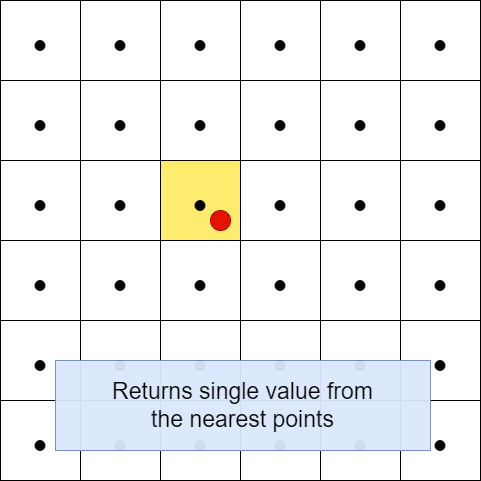

The diagram above was exported from draw.io. Its source (the exported page's mxGraphModel, read from the mxfile embedded in the PNG):
<mxGraphModel dx="784" dy="2021" grid="1" gridSize="10" guides="1" tooltips="1" connect="1" arrows="1" fold="1" page="1" pageScale="1" pageWidth="850" pageHeight="1100" math="0" shadow="0">
  <root>
    <mxCell id="0" />
    <mxCell id="1" parent="0" />
    <mxCell id="232" value="&lt;span style=&quot;font-family: Söhne, ui-sans-serif, system-ui, -apple-system, &amp;quot;Segoe UI&amp;quot;, Roboto, Ubuntu, Cantarell, &amp;quot;Noto Sans&amp;quot;, sans-serif, &amp;quot;Helvetica Neue&amp;quot;, Arial, &amp;quot;Apple Color Emoji&amp;quot;, &amp;quot;Segoe UI Emoji&amp;quot;, &amp;quot;Segoe UI Symbol&amp;quot;, &amp;quot;Noto Color Emoji&amp;quot;; text-align: left;&quot;&gt;&lt;font style=&quot;font-size: 45px;&quot;&gt;• &lt;/font&gt;&lt;/span&gt;" style="whiteSpace=wrap;html=1;aspect=fixed;" vertex="1" parent="1">
      <mxGeometry x="90" y="-260" width="80" height="80" as="geometry" />
    </mxCell>
    <mxCell id="234" value="&lt;span style=&quot;font-family: Söhne, ui-sans-serif, system-ui, -apple-system, &amp;quot;Segoe UI&amp;quot;, Roboto, Ubuntu, Cantarell, &amp;quot;Noto Sans&amp;quot;, sans-serif, &amp;quot;Helvetica Neue&amp;quot;, Arial, &amp;quot;Apple Color Emoji&amp;quot;, &amp;quot;Segoe UI Emoji&amp;quot;, &amp;quot;Segoe UI Symbol&amp;quot;, &amp;quot;Noto Color Emoji&amp;quot;; text-align: left;&quot;&gt;&lt;font style=&quot;font-size: 45px;&quot;&gt;• &lt;/font&gt;&lt;/span&gt;" style="whiteSpace=wrap;html=1;aspect=fixed;" vertex="1" parent="1">
      <mxGeometry x="170" y="-260" width="80" height="80" as="geometry" />
    </mxCell>
    <mxCell id="236" value="&lt;span style=&quot;font-family: Söhne, ui-sans-serif, system-ui, -apple-system, &amp;quot;Segoe UI&amp;quot;, Roboto, Ubuntu, Cantarell, &amp;quot;Noto Sans&amp;quot;, sans-serif, &amp;quot;Helvetica Neue&amp;quot;, Arial, &amp;quot;Apple Color Emoji&amp;quot;, &amp;quot;Segoe UI Emoji&amp;quot;, &amp;quot;Segoe UI Symbol&amp;quot;, &amp;quot;Noto Color Emoji&amp;quot;; text-align: left;&quot;&gt;&lt;font style=&quot;font-size: 45px;&quot;&gt;• &lt;/font&gt;&lt;/span&gt;" style="whiteSpace=wrap;html=1;aspect=fixed;" vertex="1" parent="1">
      <mxGeometry x="250" y="-260" width="80" height="80" as="geometry" />
    </mxCell>
    <mxCell id="237" value="&lt;span style=&quot;font-family: Söhne, ui-sans-serif, system-ui, -apple-system, &amp;quot;Segoe UI&amp;quot;, Roboto, Ubuntu, Cantarell, &amp;quot;Noto Sans&amp;quot;, sans-serif, &amp;quot;Helvetica Neue&amp;quot;, Arial, &amp;quot;Apple Color Emoji&amp;quot;, &amp;quot;Segoe UI Emoji&amp;quot;, &amp;quot;Segoe UI Symbol&amp;quot;, &amp;quot;Noto Color Emoji&amp;quot;; text-align: left;&quot;&gt;&lt;font style=&quot;font-size: 45px;&quot;&gt;• &lt;/font&gt;&lt;/span&gt;" style="whiteSpace=wrap;html=1;aspect=fixed;" vertex="1" parent="1">
      <mxGeometry x="90" y="-180" width="80" height="80" as="geometry" />
    </mxCell>
    <mxCell id="238" value="&lt;span style=&quot;font-family: Söhne, ui-sans-serif, system-ui, -apple-system, &amp;quot;Segoe UI&amp;quot;, Roboto, Ubuntu, Cantarell, &amp;quot;Noto Sans&amp;quot;, sans-serif, &amp;quot;Helvetica Neue&amp;quot;, Arial, &amp;quot;Apple Color Emoji&amp;quot;, &amp;quot;Segoe UI Emoji&amp;quot;, &amp;quot;Segoe UI Symbol&amp;quot;, &amp;quot;Noto Color Emoji&amp;quot;; text-align: left;&quot;&gt;&lt;font style=&quot;font-size: 45px;&quot;&gt;• &lt;/font&gt;&lt;/span&gt;" style="whiteSpace=wrap;html=1;aspect=fixed;" vertex="1" parent="1">
      <mxGeometry x="170" y="-180" width="80" height="80" as="geometry" />
    </mxCell>
    <mxCell id="239" value="&lt;span style=&quot;font-family: Söhne, ui-sans-serif, system-ui, -apple-system, &amp;quot;Segoe UI&amp;quot;, Roboto, Ubuntu, Cantarell, &amp;quot;Noto Sans&amp;quot;, sans-serif, &amp;quot;Helvetica Neue&amp;quot;, Arial, &amp;quot;Apple Color Emoji&amp;quot;, &amp;quot;Segoe UI Emoji&amp;quot;, &amp;quot;Segoe UI Symbol&amp;quot;, &amp;quot;Noto Color Emoji&amp;quot;; text-align: left;&quot;&gt;&lt;font style=&quot;font-size: 45px;&quot;&gt;• &lt;/font&gt;&lt;/span&gt;" style="whiteSpace=wrap;html=1;aspect=fixed;" vertex="1" parent="1">
      <mxGeometry x="250" y="-180" width="80" height="80" as="geometry" />
    </mxCell>
    <mxCell id="240" value="&lt;span style=&quot;font-family: Söhne, ui-sans-serif, system-ui, -apple-system, &amp;quot;Segoe UI&amp;quot;, Roboto, Ubuntu, Cantarell, &amp;quot;Noto Sans&amp;quot;, sans-serif, &amp;quot;Helvetica Neue&amp;quot;, Arial, &amp;quot;Apple Color Emoji&amp;quot;, &amp;quot;Segoe UI Emoji&amp;quot;, &amp;quot;Segoe UI Symbol&amp;quot;, &amp;quot;Noto Color Emoji&amp;quot;; text-align: left;&quot;&gt;&lt;font style=&quot;font-size: 45px;&quot;&gt;• &lt;/font&gt;&lt;/span&gt;" style="whiteSpace=wrap;html=1;aspect=fixed;" vertex="1" parent="1">
      <mxGeometry x="90" y="-100" width="80" height="80" as="geometry" />
    </mxCell>
    <mxCell id="241" value="&lt;span style=&quot;font-family: Söhne, ui-sans-serif, system-ui, -apple-system, &amp;quot;Segoe UI&amp;quot;, Roboto, Ubuntu, Cantarell, &amp;quot;Noto Sans&amp;quot;, sans-serif, &amp;quot;Helvetica Neue&amp;quot;, Arial, &amp;quot;Apple Color Emoji&amp;quot;, &amp;quot;Segoe UI Emoji&amp;quot;, &amp;quot;Segoe UI Symbol&amp;quot;, &amp;quot;Noto Color Emoji&amp;quot;; text-align: left;&quot;&gt;&lt;font style=&quot;font-size: 45px;&quot;&gt;• &lt;/font&gt;&lt;/span&gt;" style="whiteSpace=wrap;html=1;aspect=fixed;" vertex="1" parent="1">
      <mxGeometry x="170" y="-100" width="80" height="80" as="geometry" />
    </mxCell>
    <mxCell id="242" value="&lt;span style=&quot;font-family: Söhne, ui-sans-serif, system-ui, -apple-system, &amp;quot;Segoe UI&amp;quot;, Roboto, Ubuntu, Cantarell, &amp;quot;Noto Sans&amp;quot;, sans-serif, &amp;quot;Helvetica Neue&amp;quot;, Arial, &amp;quot;Apple Color Emoji&amp;quot;, &amp;quot;Segoe UI Emoji&amp;quot;, &amp;quot;Segoe UI Symbol&amp;quot;, &amp;quot;Noto Color Emoji&amp;quot;; text-align: left;&quot;&gt;&lt;font style=&quot;font-size: 45px;&quot;&gt;• &lt;/font&gt;&lt;/span&gt;" style="whiteSpace=wrap;html=1;aspect=fixed;fillColor=#FFEC6E;" vertex="1" parent="1">
      <mxGeometry x="250" y="-100" width="80" height="80" as="geometry" />
    </mxCell>
    <mxCell id="243" value="&lt;span style=&quot;font-family: Söhne, ui-sans-serif, system-ui, -apple-system, &amp;quot;Segoe UI&amp;quot;, Roboto, Ubuntu, Cantarell, &amp;quot;Noto Sans&amp;quot;, sans-serif, &amp;quot;Helvetica Neue&amp;quot;, Arial, &amp;quot;Apple Color Emoji&amp;quot;, &amp;quot;Segoe UI Emoji&amp;quot;, &amp;quot;Segoe UI Symbol&amp;quot;, &amp;quot;Noto Color Emoji&amp;quot;; text-align: left;&quot;&gt;&lt;font style=&quot;font-size: 45px;&quot;&gt;• &lt;/font&gt;&lt;/span&gt;" style="whiteSpace=wrap;html=1;aspect=fixed;" vertex="1" parent="1">
      <mxGeometry x="90" y="-20" width="80" height="80" as="geometry" />
    </mxCell>
    <mxCell id="244" value="&lt;span style=&quot;font-family: Söhne, ui-sans-serif, system-ui, -apple-system, &amp;quot;Segoe UI&amp;quot;, Roboto, Ubuntu, Cantarell, &amp;quot;Noto Sans&amp;quot;, sans-serif, &amp;quot;Helvetica Neue&amp;quot;, Arial, &amp;quot;Apple Color Emoji&amp;quot;, &amp;quot;Segoe UI Emoji&amp;quot;, &amp;quot;Segoe UI Symbol&amp;quot;, &amp;quot;Noto Color Emoji&amp;quot;; text-align: left;&quot;&gt;&lt;font style=&quot;font-size: 45px;&quot;&gt;• &lt;/font&gt;&lt;/span&gt;" style="whiteSpace=wrap;html=1;aspect=fixed;" vertex="1" parent="1">
      <mxGeometry x="170" y="-20" width="80" height="80" as="geometry" />
    </mxCell>
    <mxCell id="245" value="&lt;span style=&quot;font-family: Söhne, ui-sans-serif, system-ui, -apple-system, &amp;quot;Segoe UI&amp;quot;, Roboto, Ubuntu, Cantarell, &amp;quot;Noto Sans&amp;quot;, sans-serif, &amp;quot;Helvetica Neue&amp;quot;, Arial, &amp;quot;Apple Color Emoji&amp;quot;, &amp;quot;Segoe UI Emoji&amp;quot;, &amp;quot;Segoe UI Symbol&amp;quot;, &amp;quot;Noto Color Emoji&amp;quot;; text-align: left;&quot;&gt;&lt;font style=&quot;font-size: 45px;&quot;&gt;• &lt;/font&gt;&lt;/span&gt;" style="whiteSpace=wrap;html=1;aspect=fixed;" vertex="1" parent="1">
      <mxGeometry x="250" y="-20" width="80" height="80" as="geometry" />
    </mxCell>
    <mxCell id="246" value="&lt;span style=&quot;font-family: Söhne, ui-sans-serif, system-ui, -apple-system, &amp;quot;Segoe UI&amp;quot;, Roboto, Ubuntu, Cantarell, &amp;quot;Noto Sans&amp;quot;, sans-serif, &amp;quot;Helvetica Neue&amp;quot;, Arial, &amp;quot;Apple Color Emoji&amp;quot;, &amp;quot;Segoe UI Emoji&amp;quot;, &amp;quot;Segoe UI Symbol&amp;quot;, &amp;quot;Noto Color Emoji&amp;quot;; text-align: left;&quot;&gt;&lt;font style=&quot;font-size: 45px;&quot;&gt;• &lt;/font&gt;&lt;/span&gt;" style="whiteSpace=wrap;html=1;aspect=fixed;" vertex="1" parent="1">
      <mxGeometry x="90" y="60" width="80" height="80" as="geometry" />
    </mxCell>
    <mxCell id="247" value="&lt;span style=&quot;font-family: Söhne, ui-sans-serif, system-ui, -apple-system, &amp;quot;Segoe UI&amp;quot;, Roboto, Ubuntu, Cantarell, &amp;quot;Noto Sans&amp;quot;, sans-serif, &amp;quot;Helvetica Neue&amp;quot;, Arial, &amp;quot;Apple Color Emoji&amp;quot;, &amp;quot;Segoe UI Emoji&amp;quot;, &amp;quot;Segoe UI Symbol&amp;quot;, &amp;quot;Noto Color Emoji&amp;quot;; text-align: left;&quot;&gt;&lt;font style=&quot;font-size: 45px;&quot;&gt;• &lt;/font&gt;&lt;/span&gt;" style="whiteSpace=wrap;html=1;aspect=fixed;" vertex="1" parent="1">
      <mxGeometry x="170" y="60" width="80" height="80" as="geometry" />
    </mxCell>
    <mxCell id="248" value="&lt;span style=&quot;font-family: Söhne, ui-sans-serif, system-ui, -apple-system, &amp;quot;Segoe UI&amp;quot;, Roboto, Ubuntu, Cantarell, &amp;quot;Noto Sans&amp;quot;, sans-serif, &amp;quot;Helvetica Neue&amp;quot;, Arial, &amp;quot;Apple Color Emoji&amp;quot;, &amp;quot;Segoe UI Emoji&amp;quot;, &amp;quot;Segoe UI Symbol&amp;quot;, &amp;quot;Noto Color Emoji&amp;quot;; text-align: left;&quot;&gt;&lt;font style=&quot;font-size: 45px;&quot;&gt;• &lt;/font&gt;&lt;/span&gt;" style="whiteSpace=wrap;html=1;aspect=fixed;" vertex="1" parent="1">
      <mxGeometry x="250" y="60" width="80" height="80" as="geometry" />
    </mxCell>
    <mxCell id="249" value="&lt;span style=&quot;font-family: Söhne, ui-sans-serif, system-ui, -apple-system, &amp;quot;Segoe UI&amp;quot;, Roboto, Ubuntu, Cantarell, &amp;quot;Noto Sans&amp;quot;, sans-serif, &amp;quot;Helvetica Neue&amp;quot;, Arial, &amp;quot;Apple Color Emoji&amp;quot;, &amp;quot;Segoe UI Emoji&amp;quot;, &amp;quot;Segoe UI Symbol&amp;quot;, &amp;quot;Noto Color Emoji&amp;quot;; text-align: left;&quot;&gt;&lt;font style=&quot;font-size: 45px;&quot;&gt;• &lt;/font&gt;&lt;/span&gt;" style="whiteSpace=wrap;html=1;aspect=fixed;" vertex="1" parent="1">
      <mxGeometry x="90" y="140" width="80" height="80" as="geometry" />
    </mxCell>
    <mxCell id="250" value="&lt;span style=&quot;font-family: Söhne, ui-sans-serif, system-ui, -apple-system, &amp;quot;Segoe UI&amp;quot;, Roboto, Ubuntu, Cantarell, &amp;quot;Noto Sans&amp;quot;, sans-serif, &amp;quot;Helvetica Neue&amp;quot;, Arial, &amp;quot;Apple Color Emoji&amp;quot;, &amp;quot;Segoe UI Emoji&amp;quot;, &amp;quot;Segoe UI Symbol&amp;quot;, &amp;quot;Noto Color Emoji&amp;quot;; text-align: left;&quot;&gt;&lt;font style=&quot;font-size: 45px;&quot;&gt;• &lt;/font&gt;&lt;/span&gt;" style="whiteSpace=wrap;html=1;aspect=fixed;" vertex="1" parent="1">
      <mxGeometry x="170" y="140" width="80" height="80" as="geometry" />
    </mxCell>
    <mxCell id="251" value="&lt;span style=&quot;font-family: Söhne, ui-sans-serif, system-ui, -apple-system, &amp;quot;Segoe UI&amp;quot;, Roboto, Ubuntu, Cantarell, &amp;quot;Noto Sans&amp;quot;, sans-serif, &amp;quot;Helvetica Neue&amp;quot;, Arial, &amp;quot;Apple Color Emoji&amp;quot;, &amp;quot;Segoe UI Emoji&amp;quot;, &amp;quot;Segoe UI Symbol&amp;quot;, &amp;quot;Noto Color Emoji&amp;quot;; text-align: left;&quot;&gt;&lt;font style=&quot;font-size: 45px;&quot;&gt;• &lt;/font&gt;&lt;/span&gt;" style="whiteSpace=wrap;html=1;aspect=fixed;" vertex="1" parent="1">
      <mxGeometry x="250" y="140" width="80" height="80" as="geometry" />
    </mxCell>
    <mxCell id="252" value="&lt;span style=&quot;font-family: Söhne, ui-sans-serif, system-ui, -apple-system, &amp;quot;Segoe UI&amp;quot;, Roboto, Ubuntu, Cantarell, &amp;quot;Noto Sans&amp;quot;, sans-serif, &amp;quot;Helvetica Neue&amp;quot;, Arial, &amp;quot;Apple Color Emoji&amp;quot;, &amp;quot;Segoe UI Emoji&amp;quot;, &amp;quot;Segoe UI Symbol&amp;quot;, &amp;quot;Noto Color Emoji&amp;quot;; text-align: left;&quot;&gt;&lt;font style=&quot;font-size: 45px;&quot;&gt;• &lt;/font&gt;&lt;/span&gt;" style="whiteSpace=wrap;html=1;aspect=fixed;" vertex="1" parent="1">
      <mxGeometry x="330" y="-260" width="80" height="80" as="geometry" />
    </mxCell>
    <mxCell id="253" value="&lt;span style=&quot;font-family: Söhne, ui-sans-serif, system-ui, -apple-system, &amp;quot;Segoe UI&amp;quot;, Roboto, Ubuntu, Cantarell, &amp;quot;Noto Sans&amp;quot;, sans-serif, &amp;quot;Helvetica Neue&amp;quot;, Arial, &amp;quot;Apple Color Emoji&amp;quot;, &amp;quot;Segoe UI Emoji&amp;quot;, &amp;quot;Segoe UI Symbol&amp;quot;, &amp;quot;Noto Color Emoji&amp;quot;; text-align: left;&quot;&gt;&lt;font style=&quot;font-size: 45px;&quot;&gt;• &lt;/font&gt;&lt;/span&gt;" style="whiteSpace=wrap;html=1;aspect=fixed;" vertex="1" parent="1">
      <mxGeometry x="410" y="-260" width="80" height="80" as="geometry" />
    </mxCell>
    <mxCell id="254" value="&lt;span style=&quot;font-family: Söhne, ui-sans-serif, system-ui, -apple-system, &amp;quot;Segoe UI&amp;quot;, Roboto, Ubuntu, Cantarell, &amp;quot;Noto Sans&amp;quot;, sans-serif, &amp;quot;Helvetica Neue&amp;quot;, Arial, &amp;quot;Apple Color Emoji&amp;quot;, &amp;quot;Segoe UI Emoji&amp;quot;, &amp;quot;Segoe UI Symbol&amp;quot;, &amp;quot;Noto Color Emoji&amp;quot;; text-align: left;&quot;&gt;&lt;font style=&quot;font-size: 45px;&quot;&gt;• &lt;/font&gt;&lt;/span&gt;" style="whiteSpace=wrap;html=1;aspect=fixed;" vertex="1" parent="1">
      <mxGeometry x="490" y="-260" width="80" height="80" as="geometry" />
    </mxCell>
    <mxCell id="255" value="&lt;span style=&quot;font-family: Söhne, ui-sans-serif, system-ui, -apple-system, &amp;quot;Segoe UI&amp;quot;, Roboto, Ubuntu, Cantarell, &amp;quot;Noto Sans&amp;quot;, sans-serif, &amp;quot;Helvetica Neue&amp;quot;, Arial, &amp;quot;Apple Color Emoji&amp;quot;, &amp;quot;Segoe UI Emoji&amp;quot;, &amp;quot;Segoe UI Symbol&amp;quot;, &amp;quot;Noto Color Emoji&amp;quot;; text-align: left;&quot;&gt;&lt;font style=&quot;font-size: 45px;&quot;&gt;• &lt;/font&gt;&lt;/span&gt;" style="whiteSpace=wrap;html=1;aspect=fixed;" vertex="1" parent="1">
      <mxGeometry x="330" y="-180" width="80" height="80" as="geometry" />
    </mxCell>
    <mxCell id="256" value="&lt;span style=&quot;font-family: Söhne, ui-sans-serif, system-ui, -apple-system, &amp;quot;Segoe UI&amp;quot;, Roboto, Ubuntu, Cantarell, &amp;quot;Noto Sans&amp;quot;, sans-serif, &amp;quot;Helvetica Neue&amp;quot;, Arial, &amp;quot;Apple Color Emoji&amp;quot;, &amp;quot;Segoe UI Emoji&amp;quot;, &amp;quot;Segoe UI Symbol&amp;quot;, &amp;quot;Noto Color Emoji&amp;quot;; text-align: left;&quot;&gt;&lt;font style=&quot;font-size: 45px;&quot;&gt;• &lt;/font&gt;&lt;/span&gt;" style="whiteSpace=wrap;html=1;aspect=fixed;" vertex="1" parent="1">
      <mxGeometry x="410" y="-180" width="80" height="80" as="geometry" />
    </mxCell>
    <mxCell id="257" value="&lt;span style=&quot;font-family: Söhne, ui-sans-serif, system-ui, -apple-system, &amp;quot;Segoe UI&amp;quot;, Roboto, Ubuntu, Cantarell, &amp;quot;Noto Sans&amp;quot;, sans-serif, &amp;quot;Helvetica Neue&amp;quot;, Arial, &amp;quot;Apple Color Emoji&amp;quot;, &amp;quot;Segoe UI Emoji&amp;quot;, &amp;quot;Segoe UI Symbol&amp;quot;, &amp;quot;Noto Color Emoji&amp;quot;; text-align: left;&quot;&gt;&lt;font style=&quot;font-size: 45px;&quot;&gt;• &lt;/font&gt;&lt;/span&gt;" style="whiteSpace=wrap;html=1;aspect=fixed;" vertex="1" parent="1">
      <mxGeometry x="490" y="-180" width="80" height="80" as="geometry" />
    </mxCell>
    <mxCell id="258" value="&lt;span style=&quot;font-family: Söhne, ui-sans-serif, system-ui, -apple-system, &amp;quot;Segoe UI&amp;quot;, Roboto, Ubuntu, Cantarell, &amp;quot;Noto Sans&amp;quot;, sans-serif, &amp;quot;Helvetica Neue&amp;quot;, Arial, &amp;quot;Apple Color Emoji&amp;quot;, &amp;quot;Segoe UI Emoji&amp;quot;, &amp;quot;Segoe UI Symbol&amp;quot;, &amp;quot;Noto Color Emoji&amp;quot;; text-align: left;&quot;&gt;&lt;font style=&quot;font-size: 45px;&quot;&gt;• &lt;/font&gt;&lt;/span&gt;" style="whiteSpace=wrap;html=1;aspect=fixed;" vertex="1" parent="1">
      <mxGeometry x="330" y="-100" width="80" height="80" as="geometry" />
    </mxCell>
    <mxCell id="259" value="&lt;span style=&quot;font-family: Söhne, ui-sans-serif, system-ui, -apple-system, &amp;quot;Segoe UI&amp;quot;, Roboto, Ubuntu, Cantarell, &amp;quot;Noto Sans&amp;quot;, sans-serif, &amp;quot;Helvetica Neue&amp;quot;, Arial, &amp;quot;Apple Color Emoji&amp;quot;, &amp;quot;Segoe UI Emoji&amp;quot;, &amp;quot;Segoe UI Symbol&amp;quot;, &amp;quot;Noto Color Emoji&amp;quot;; text-align: left;&quot;&gt;&lt;font style=&quot;font-size: 45px;&quot;&gt;• &lt;/font&gt;&lt;/span&gt;" style="whiteSpace=wrap;html=1;aspect=fixed;" vertex="1" parent="1">
      <mxGeometry x="410" y="-100" width="80" height="80" as="geometry" />
    </mxCell>
    <mxCell id="260" value="&lt;span style=&quot;font-family: Söhne, ui-sans-serif, system-ui, -apple-system, &amp;quot;Segoe UI&amp;quot;, Roboto, Ubuntu, Cantarell, &amp;quot;Noto Sans&amp;quot;, sans-serif, &amp;quot;Helvetica Neue&amp;quot;, Arial, &amp;quot;Apple Color Emoji&amp;quot;, &amp;quot;Segoe UI Emoji&amp;quot;, &amp;quot;Segoe UI Symbol&amp;quot;, &amp;quot;Noto Color Emoji&amp;quot;; text-align: left;&quot;&gt;&lt;font style=&quot;font-size: 45px;&quot;&gt;• &lt;/font&gt;&lt;/span&gt;" style="whiteSpace=wrap;html=1;aspect=fixed;" vertex="1" parent="1">
      <mxGeometry x="490" y="-100" width="80" height="80" as="geometry" />
    </mxCell>
    <mxCell id="261" value="&lt;span style=&quot;font-family: Söhne, ui-sans-serif, system-ui, -apple-system, &amp;quot;Segoe UI&amp;quot;, Roboto, Ubuntu, Cantarell, &amp;quot;Noto Sans&amp;quot;, sans-serif, &amp;quot;Helvetica Neue&amp;quot;, Arial, &amp;quot;Apple Color Emoji&amp;quot;, &amp;quot;Segoe UI Emoji&amp;quot;, &amp;quot;Segoe UI Symbol&amp;quot;, &amp;quot;Noto Color Emoji&amp;quot;; text-align: left;&quot;&gt;&lt;font style=&quot;font-size: 45px;&quot;&gt;• &lt;/font&gt;&lt;/span&gt;" style="whiteSpace=wrap;html=1;aspect=fixed;" vertex="1" parent="1">
      <mxGeometry x="330" y="-20" width="80" height="80" as="geometry" />
    </mxCell>
    <mxCell id="262" value="&lt;span style=&quot;font-family: Söhne, ui-sans-serif, system-ui, -apple-system, &amp;quot;Segoe UI&amp;quot;, Roboto, Ubuntu, Cantarell, &amp;quot;Noto Sans&amp;quot;, sans-serif, &amp;quot;Helvetica Neue&amp;quot;, Arial, &amp;quot;Apple Color Emoji&amp;quot;, &amp;quot;Segoe UI Emoji&amp;quot;, &amp;quot;Segoe UI Symbol&amp;quot;, &amp;quot;Noto Color Emoji&amp;quot;; text-align: left;&quot;&gt;&lt;font style=&quot;font-size: 45px;&quot;&gt;• &lt;/font&gt;&lt;/span&gt;" style="whiteSpace=wrap;html=1;aspect=fixed;" vertex="1" parent="1">
      <mxGeometry x="410" y="-20" width="80" height="80" as="geometry" />
    </mxCell>
    <mxCell id="263" value="&lt;span style=&quot;font-family: Söhne, ui-sans-serif, system-ui, -apple-system, &amp;quot;Segoe UI&amp;quot;, Roboto, Ubuntu, Cantarell, &amp;quot;Noto Sans&amp;quot;, sans-serif, &amp;quot;Helvetica Neue&amp;quot;, Arial, &amp;quot;Apple Color Emoji&amp;quot;, &amp;quot;Segoe UI Emoji&amp;quot;, &amp;quot;Segoe UI Symbol&amp;quot;, &amp;quot;Noto Color Emoji&amp;quot;; text-align: left;&quot;&gt;&lt;font style=&quot;font-size: 45px;&quot;&gt;• &lt;/font&gt;&lt;/span&gt;" style="whiteSpace=wrap;html=1;aspect=fixed;" vertex="1" parent="1">
      <mxGeometry x="490" y="-20" width="80" height="80" as="geometry" />
    </mxCell>
    <mxCell id="264" value="&lt;span style=&quot;font-family: Söhne, ui-sans-serif, system-ui, -apple-system, &amp;quot;Segoe UI&amp;quot;, Roboto, Ubuntu, Cantarell, &amp;quot;Noto Sans&amp;quot;, sans-serif, &amp;quot;Helvetica Neue&amp;quot;, Arial, &amp;quot;Apple Color Emoji&amp;quot;, &amp;quot;Segoe UI Emoji&amp;quot;, &amp;quot;Segoe UI Symbol&amp;quot;, &amp;quot;Noto Color Emoji&amp;quot;; text-align: left;&quot;&gt;&lt;font style=&quot;font-size: 45px;&quot;&gt;• &lt;/font&gt;&lt;/span&gt;" style="whiteSpace=wrap;html=1;aspect=fixed;" vertex="1" parent="1">
      <mxGeometry x="330" y="60" width="80" height="80" as="geometry" />
    </mxCell>
    <mxCell id="265" value="&lt;span style=&quot;font-family: Söhne, ui-sans-serif, system-ui, -apple-system, &amp;quot;Segoe UI&amp;quot;, Roboto, Ubuntu, Cantarell, &amp;quot;Noto Sans&amp;quot;, sans-serif, &amp;quot;Helvetica Neue&amp;quot;, Arial, &amp;quot;Apple Color Emoji&amp;quot;, &amp;quot;Segoe UI Emoji&amp;quot;, &amp;quot;Segoe UI Symbol&amp;quot;, &amp;quot;Noto Color Emoji&amp;quot;; text-align: left;&quot;&gt;&lt;font style=&quot;font-size: 45px;&quot;&gt;• &lt;/font&gt;&lt;/span&gt;" style="whiteSpace=wrap;html=1;aspect=fixed;" vertex="1" parent="1">
      <mxGeometry x="410" y="60" width="80" height="80" as="geometry" />
    </mxCell>
    <mxCell id="266" value="&lt;span style=&quot;font-family: Söhne, ui-sans-serif, system-ui, -apple-system, &amp;quot;Segoe UI&amp;quot;, Roboto, Ubuntu, Cantarell, &amp;quot;Noto Sans&amp;quot;, sans-serif, &amp;quot;Helvetica Neue&amp;quot;, Arial, &amp;quot;Apple Color Emoji&amp;quot;, &amp;quot;Segoe UI Emoji&amp;quot;, &amp;quot;Segoe UI Symbol&amp;quot;, &amp;quot;Noto Color Emoji&amp;quot;; text-align: left;&quot;&gt;&lt;font style=&quot;font-size: 45px;&quot;&gt;• &lt;/font&gt;&lt;/span&gt;" style="whiteSpace=wrap;html=1;aspect=fixed;" vertex="1" parent="1">
      <mxGeometry x="490" y="60" width="80" height="80" as="geometry" />
    </mxCell>
    <mxCell id="267" value="&lt;span style=&quot;font-family: Söhne, ui-sans-serif, system-ui, -apple-system, &amp;quot;Segoe UI&amp;quot;, Roboto, Ubuntu, Cantarell, &amp;quot;Noto Sans&amp;quot;, sans-serif, &amp;quot;Helvetica Neue&amp;quot;, Arial, &amp;quot;Apple Color Emoji&amp;quot;, &amp;quot;Segoe UI Emoji&amp;quot;, &amp;quot;Segoe UI Symbol&amp;quot;, &amp;quot;Noto Color Emoji&amp;quot;; text-align: left;&quot;&gt;&lt;font style=&quot;font-size: 45px;&quot;&gt;• &lt;/font&gt;&lt;/span&gt;" style="whiteSpace=wrap;html=1;aspect=fixed;" vertex="1" parent="1">
      <mxGeometry x="330" y="140" width="80" height="80" as="geometry" />
    </mxCell>
    <mxCell id="268" value="&lt;span style=&quot;font-family: Söhne, ui-sans-serif, system-ui, -apple-system, &amp;quot;Segoe UI&amp;quot;, Roboto, Ubuntu, Cantarell, &amp;quot;Noto Sans&amp;quot;, sans-serif, &amp;quot;Helvetica Neue&amp;quot;, Arial, &amp;quot;Apple Color Emoji&amp;quot;, &amp;quot;Segoe UI Emoji&amp;quot;, &amp;quot;Segoe UI Symbol&amp;quot;, &amp;quot;Noto Color Emoji&amp;quot;; text-align: left;&quot;&gt;&lt;font style=&quot;font-size: 45px;&quot;&gt;• &lt;/font&gt;&lt;/span&gt;" style="whiteSpace=wrap;html=1;aspect=fixed;" vertex="1" parent="1">
      <mxGeometry x="410" y="140" width="80" height="80" as="geometry" />
    </mxCell>
    <mxCell id="269" value="&lt;span style=&quot;font-family: Söhne, ui-sans-serif, system-ui, -apple-system, &amp;quot;Segoe UI&amp;quot;, Roboto, Ubuntu, Cantarell, &amp;quot;Noto Sans&amp;quot;, sans-serif, &amp;quot;Helvetica Neue&amp;quot;, Arial, &amp;quot;Apple Color Emoji&amp;quot;, &amp;quot;Segoe UI Emoji&amp;quot;, &amp;quot;Segoe UI Symbol&amp;quot;, &amp;quot;Noto Color Emoji&amp;quot;; text-align: left;&quot;&gt;&lt;font style=&quot;font-size: 45px;&quot;&gt;• &lt;/font&gt;&lt;/span&gt;" style="whiteSpace=wrap;html=1;aspect=fixed;" vertex="1" parent="1">
      <mxGeometry x="490" y="140" width="80" height="80" as="geometry" />
    </mxCell>
    <mxCell id="270" value="" style="ellipse;whiteSpace=wrap;html=1;aspect=fixed;fillColor=#e51400;strokeColor=#B20000;fontColor=#ffffff;" vertex="1" parent="1">
      <mxGeometry x="300" y="-50" width="20" height="20" as="geometry" />
    </mxCell>
    <mxCell id="231" value="Returns single value from&lt;br&gt;the nearest points" style="text;html=1;align=center;verticalAlign=middle;whiteSpace=wrap;rounded=0;fontSize=23;fillColor=#dae8fc;opacity=95;strokeColor=#6c8ebf;" parent="1" vertex="1">
      <mxGeometry x="145" y="100" width="375" height="90" as="geometry" />
    </mxCell>
  </root>
</mxGraphModel>